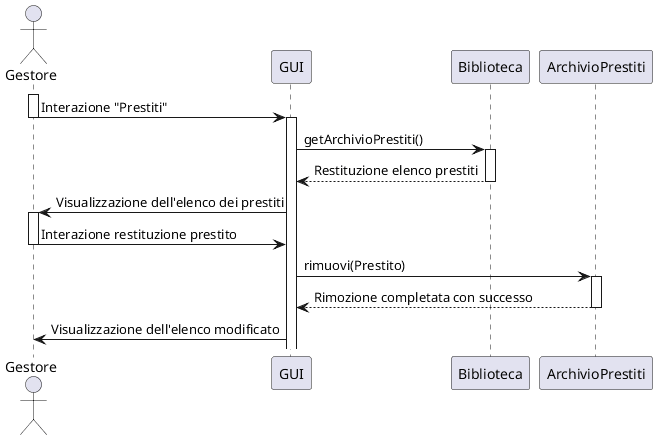

The diagram above was rendered by PlantUML. Its source (embedded in the PNG):
@startuml
actor Gestore as G
participant "GUI" as UI
participant "Biblioteca" as B
participant "ArchivioPrestiti" as AP 

activate G
G -> UI : Interazione "Prestiti"
deactivate G
activate UI

UI -> B : getArchivioPrestiti()
activate B
B --> UI : Restituzione elenco prestiti
deactivate B
UI -> G : Visualizzazione dell'elenco dei prestiti
activate G

'-- Restituzione prestito --
G -> UI : Interazione restituzione prestito
deactivate G
UI -> AP : rimuovi(Prestito)
activate AP
AP --> UI : Rimozione completata con successo 
deactivate AP 
UI -> G : Visualizzazione dell'elenco modificato 
@enduml